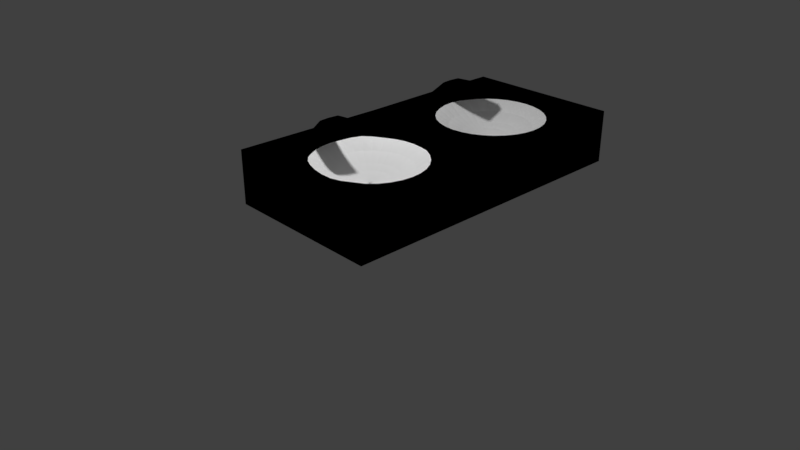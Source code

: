 # Source: BathroomSinks.blend  (saved by Blender 2.79.0; exported with 4.5.12 LTS)
import bpy
from mathutils import Matrix  # noqa: F401  (used for matrix-valued properties, if any)

bpy.ops.wm.read_factory_settings(use_empty=True)
scene = bpy.context.scene
scene.name = 'Scene'

# ---- collections
col_collection_1 = bpy.data.collections.new('Collection 1'); scene.collection.children.link(col_collection_1)

# ---- materials (node trees are filled in below, after node groups)
mat_metal_alum = bpy.data.materials.new('Metal_Alum')
mat_metal_alum.alpha_threshold = 0.0
mat_metal_alum.use_transparent_shadow = False
mat_metal_alum.roughness = 0.5
mat_metal_alum.line_color = (0.0, 0.0, 0.0, 1.0)
mat_quartzpolishedwhite001_col_1k = bpy.data.materials.new('QuartzPolishedWhite001_COL_1K')
mat_quartzpolishedwhite001_col_1k.alpha_threshold = 0.0
mat_quartzpolishedwhite001_col_1k.use_transparent_shadow = False
mat_quartzpolishedwhite001_col_1k.roughness = 0.5
mat_white = bpy.data.materials.new('White')
mat_white.alpha_threshold = 0.0
mat_white.use_transparent_shadow = False
mat_white.diffuse_color = (1.0, 1.0, 1.0, 1.0)
mat_white.roughness = 0.5

# ---- material node trees
mat_metal_alum.use_nodes = True; mat_metal_alum.node_tree.nodes.clear()
_N = mat_metal_alum.node_tree.nodes; _L = mat_metal_alum.node_tree.links
n0 = _N.new('NodeUndefined'); n0.name = 'Output'; n0.location = (300, 300)
n0.inputs[1].default_value = 1.0
n1 = _N.new('NodeUndefined'); n1.name = 'Material'; n1.location = (10, 300)
n1.inputs[1].default_value = (1.0, 1.0, 1.0, 1.0)
n1.inputs[2].default_value = 0.8
n1.inputs[3].default_value = (0.0, 0.0, 0.0)
n2 = _N.new('NodeUndefined'); n2.name = 'Texture'; n2.location = (-204, 144)
n2.inputs[0].default_value = (0.0, 0.0, 0.0)
_L.new(n1.outputs[0], n0.inputs[0])
_L.new(n2.outputs[1], n1.inputs[0])
mat_quartzpolishedwhite001_col_1k.use_nodes = True; mat_quartzpolishedwhite001_col_1k.node_tree.nodes.clear()
_N = mat_quartzpolishedwhite001_col_1k.node_tree.nodes; _L = mat_quartzpolishedwhite001_col_1k.node_tree.links
n0 = _N.new('NodeUndefined'); n0.name = 'Output'; n0.location = (300, 300)
n0.inputs[1].default_value = 1.0
n1 = _N.new('NodeUndefined'); n1.name = 'Material'; n1.location = (10, 300)
n1.inputs[1].default_value = (1.0, 1.0, 1.0, 1.0)
n1.inputs[2].default_value = 0.8
n1.inputs[3].default_value = (0.0, 0.0, 0.0)
n2 = _N.new('NodeUndefined'); n2.name = 'Texture'; n2.location = (-273, 259)
n2.inputs[0].default_value = (0.0, 0.0, 0.0)
_L.new(n1.outputs[0], n0.inputs[0])
_L.new(n2.outputs[0], n1.inputs[0])

# ---- world
world_world = bpy.data.worlds.new('World'); scene.world = world_world
world_world.color = (0.05088, 0.05088, 0.05088)
world_world.use_sun_shadow = False
world_world.sun_shadow_jitter_overblur = 0.0
world_world.cycles.sampling_method = 'MANUAL'

# ---- cameras
cam_camera = bpy.data.cameras.new('Camera')
cam_camera.clip_end = 100.0
cam_camera.lens = 35.0
cam_camera.sensor_width = 32.0
cam_camera.sensor_height = 18.0
cam_camera.ortho_scale = 7.314
cam_camera.dof.focus_distance = 0.0
cam_camera.dof.aperture_fstop = 128.0

# ---- lights
light_lamp = bpy.data.lights.new('Lamp', 'POINT')
light_lamp.transmission_factor = 0.0
light_lamp.cutoff_distance = 30.0
light_lamp.energy = 100.0
light_lamp.shadow_buffer_clip_start = 1.001
light_lamp.shadow_soft_size = 0.1
light_lamp.shadow_maximum_resolution = 0.006
light_lamp.use_absolute_resolution = True

# ---- meshes
me_circle = bpy.data.meshes.new('Circle')
me_circle.from_pydata([(-0.008136, 3.702, -0.05837), (-0.2032, 3.682, -0.05837), (-0.3908, 3.626, -0.05837), (-0.5637, 3.533, -0.05837), (-0.7152, 3.409, -0.05837), (-0.8396, 3.257, -0.05837), (-0.932, 3.084, -0.05837), (-0.932, 2.319, -0.05837), (-0.8396, 2.146, -0.05837), (-0.7152, 1.995, -0.05837), (-0.5637, 1.87, -0.05837), (-0.3908, 1.778, -0.05837), (-0.2032, 1.721, -0.05837), (-0.008136, 1.702, -0.05837), (0.187, 1.721, -0.05837), (0.3745, 1.778, -0.05837), (0.5474, 1.87, -0.05837), (0.699, 1.995, -0.05837), (0.8233, 2.146, -0.05837), (0.9157, 2.319, -0.05837), (0.9726, 2.507, -0.05837), (0.9919, 2.702, -0.05837), (0.9726, 2.897, -0.05837), (0.9157, 3.084, -0.05837), (0.8233, 3.257, -0.05837), (0.699, 3.409, -0.05837), (0.5474, 3.533, -0.05837), (0.3745, 3.626, -0.05837), (0.187, 3.682, -0.05837), (1.4, 4.189, -0.9326), (1.4, -1.655, -0.9326), (-1.522, -1.655, -0.9326), (-1.522, 4.189, -0.9326), (1.4, 4.189, 0.04137), (1.4, -1.655, 0.04137), (-1.522, -1.655, 0.04137), (-1.522, 4.189, 0.04137), (1.4, 1.239, 0.02999), (-0.06119, 4.189, 0.04137), (-0.06119, -1.655, 0.04137), (-1.522, 1.239, 0.02999), (-0.1567, 3.448, -0.2214), (-0.008136, 3.463, -0.2214), (-0.2995, 3.405, -0.2214), (-0.4311, 3.335, -0.2214), (-0.5464, 3.24, -0.2214), (-0.6411, 3.125, -0.2214), (-0.7115, 2.993, -0.2214), (-0.7548, 2.85, -0.2214), (-0.7694, 2.702, -0.2214), (-0.7548, 2.553, -0.2214), (-0.7115, 2.41, -0.2214), (-0.6411, 2.279, -0.2214), (-0.5464, 2.163, -0.2214), (-0.4311, 2.069, -0.2214), (-0.2995, 1.998, -0.2214), (-0.1567, 1.955, -0.2214), (-0.008136, 1.94, -0.2214), (0.1404, 1.955, -0.2214), (0.2832, 1.998, -0.2214), (0.4148, 2.069, -0.2214), (0.5302, 2.163, -0.2214), (0.6248, 2.279, -0.2214), (0.6952, 2.41, -0.2214), (0.7385, 2.553, -0.2214), (0.7531, 2.702, -0.2214), (0.7385, 2.85, -0.2214), (0.6952, 2.993, -0.2214), (0.6248, 3.125, -0.2214), (0.5302, 3.24, -0.2214), (0.4148, 3.335, -0.2214), (0.2832, 3.405, -0.2214), (0.1404, 3.448, -0.2214), (-0.1071, 3.199, -0.3475), (-0.008136, 3.209, -0.3475), (-0.2022, 3.17, -0.3475), (-0.2898, 3.123, -0.3475), (-0.3667, 3.06, -0.3475), (-0.4297, 2.983, -0.3475), (-0.4766, 2.896, -0.3475), (-0.5055, 2.801, -0.3475), (-0.5152, 2.702, -0.3475), (-0.5055, 2.603, -0.3475), (-0.4766, 2.508, -0.3475), (-0.4297, 2.42, -0.3475), (-0.3667, 2.343, -0.3475), (-0.2898, 2.28, -0.3475), (-0.2022, 2.233, -0.3475), (-0.1071, 2.204, -0.3475), (-0.008136, 2.195, -0.3475), (0.09079, 2.204, -0.3475), (0.1859, 2.233, -0.3475), (0.2736, 2.28, -0.3475), (0.3504, 2.343, -0.3475), (0.4135, 2.42, -0.3475), (0.4603, 2.508, -0.3475), (0.4892, 2.603, -0.3475), (0.4989, 2.702, -0.3475), (0.4892, 2.801, -0.3475), (0.4603, 2.896, -0.3475), (0.4135, 2.983, -0.3475), (0.3504, 3.06, -0.3475), (0.2736, 3.123, -0.3475), (0.1859, 3.17, -0.3475), (0.09079, 3.199, -0.3475), (-0.07463, 3.036, -0.4136), (-0.008136, 3.043, -0.4136), (-0.1386, 3.017, -0.4136), (-0.1975, 2.985, -0.4136), (-0.2492, 2.943, -0.4136), (-0.2915, 2.891, -0.4136), (-0.323, 2.832, -0.4136), (-0.3424, 2.768, -0.4136), (-0.349, 2.702, -0.4136), (-0.3424, 2.635, -0.4136), (-0.323, 2.571, -0.4136), (-0.2915, 2.512, -0.4136), (-0.2492, 2.461, -0.4136), (-0.1975, 2.418, -0.4136), (-0.1386, 2.387, -0.4136), (-0.07463, 2.367, -0.4136), (-0.008136, 2.361, -0.4136), (0.05836, 2.367, -0.4136), (0.1223, 2.387, -0.4136), (0.1812, 2.418, -0.4136), (0.2329, 2.461, -0.4136), (0.2753, 2.512, -0.4136), (0.3068, 2.571, -0.4136), (0.3262, 2.635, -0.4136), (0.3327, 2.702, -0.4136), (0.3262, 2.768, -0.4136), (0.3068, 2.832, -0.4136), (0.2753, 2.891, -0.4136), (0.2329, 2.943, -0.4136), (0.1812, 2.985, -0.4136), (0.1223, 3.017, -0.4136), (0.05836, 3.036, -0.4136), (-0.0264, 2.793, -0.4752), (-0.008136, 2.795, -0.4752), (-0.04396, 2.788, -0.4752), (-0.06015, 2.78, -0.4752), (-0.07433, 2.768, -0.4752), (-0.08597, 2.754, -0.4752), (-0.09462, 2.737, -0.4752), (-0.09995, 2.72, -0.4752), (-0.1017, 2.702, -0.4752), (-0.09995, 2.683, -0.4752), (-0.09462, 2.666, -0.4752), (-0.08597, 2.65, -0.4752), (-0.07433, 2.635, -0.4752), (-0.06015, 2.624, -0.4752), (-0.04396, 2.615, -0.4752), (-0.0264, 2.61, -0.4752), (-0.008136, 2.608, -0.4752), (0.01013, 2.61, -0.4752), (0.02769, 2.615, -0.4752), (0.04387, 2.624, -0.4752), (0.05806, 2.635, -0.4752), (0.0697, 2.65, -0.4752), (0.07835, 2.666, -0.4752), (0.08368, 2.683, -0.4752), (0.08548, 2.702, -0.4752), (0.08368, 2.72, -0.4752), (0.07835, 2.737, -0.4752), (0.0697, 2.754, -0.4752), (0.05806, 2.768, -0.4752), (0.04387, 2.78, -0.4752), (0.02769, 2.788, -0.4752), (0.01013, 2.793, -0.4752), (-0.01349, 2.729, -0.4916), (-0.008136, 2.729, -0.4916), (-0.01863, 2.727, -0.4916), (-0.02337, 2.724, -0.4916), (-0.02753, 2.721, -0.4916), (-0.03094, 2.717, -0.4916), (-0.03347, 2.712, -0.4916), (-0.03503, 2.707, -0.4916), (-0.03556, 2.702, -0.4916), (-0.03503, 2.696, -0.4916), (-0.03347, 2.691, -0.4916), (-0.03094, 2.686, -0.4916), (-0.02753, 2.682, -0.4916), (-0.02337, 2.679, -0.4916), (-0.01863, 2.676, -0.4916), (-0.01349, 2.675, -0.4916), (-0.008136, 2.674, -0.4916), (-0.002786, 2.675, -0.4916), (0.002358, 2.676, -0.4916), (0.007099, 2.679, -0.4916), (0.01125, 2.682, -0.4916), (0.01467, 2.686, -0.4916), (0.0172, 2.691, -0.4916), (0.01876, 2.696, -0.4916), (0.01929, 2.702, -0.4916), (0.01876, 2.707, -0.4916), (0.0172, 2.712, -0.4916), (0.01467, 2.717, -0.4916), (0.01125, 2.721, -0.4916), (0.007099, 2.724, -0.4916), (0.002358, 2.727, -0.4916), (-0.002786, 2.729, -0.4916), (-0.01349, 2.729, -0.4764), (-0.008136, 2.729, -0.4764), (-0.01863, 2.727, -0.4764), (-0.02337, 2.724, -0.4764), (-0.02753, 2.721, -0.4764), (-0.03094, 2.717, -0.4764), (-0.03347, 2.712, -0.4764), (-0.03503, 2.707, -0.4764), (-0.03556, 2.702, -0.4764), (-0.03503, 2.696, -0.4764), (-0.03347, 2.691, -0.4764), (-0.03094, 2.686, -0.4764), (-0.02753, 2.682, -0.4764), (-0.02337, 2.679, -0.4764), (-0.01863, 2.676, -0.4764), (-0.01349, 2.675, -0.4764), (-0.008136, 2.674, -0.4764), (-0.002786, 2.675, -0.4764), (0.002358, 2.676, -0.4764), (0.007099, 2.679, -0.4764), (0.01125, 2.682, -0.4764), (0.01467, 2.686, -0.4764), (0.0172, 2.691, -0.4764), (0.01876, 2.696, -0.4764), (0.01929, 2.702, -0.4764), (0.01876, 2.707, -0.4764), (0.0172, 2.712, -0.4764), (0.01467, 2.717, -0.4764), (0.01125, 2.721, -0.4764), (0.007099, 2.724, -0.4764), (0.002358, 2.727, -0.4764), (-0.002786, 2.729, -0.4764), (-0.001814, 0.7537, -0.07499), (-0.1953, 0.7348, -0.07499), (-0.3814, 0.6787, -0.07499), (-0.5528, 0.5876, -0.07499), (-0.7031, 0.465, -0.06146), (-0.8265, 0.3156, -0.04978), (-0.9181, 0.1451, -0.05989), (-0.9746, -0.03983, -0.07499), (-0.9936, -0.2322, -0.07499), (-0.9746, -0.4245, -0.07499), (-0.9181, -0.6094, -0.07499), (-0.8265, -0.7799, -0.07499), (-0.7031, -0.9293, -0.04971), (-0.5528, -1.052, -0.03631), (-0.3814, -1.143, -0.02599), (-0.1953, -1.199, -0.03241), (-0.001813, -1.218, -0.04615), (0.1917, -1.199, -0.06127), (0.3777, -1.143, -0.06127), (0.5492, -1.052, -0.06249), (0.6995, -0.9293, -0.07148), (0.8229, -0.7799, -0.07499), (0.9145, -0.6094, -0.07499), (0.971, -0.4245, -0.07499), (0.99, -0.2322, -0.07499), (0.971, -0.03983, -0.07499), (0.9145, 0.1451, -0.07499), (0.8229, 0.3156, -0.07499), (0.6995, 0.465, -0.07499), (0.5492, 0.5876, -0.064), (0.3777, 0.6787, -0.06106), (0.1917, 0.7348, -0.07499), (-0.1491, 0.5039, -0.2237), (-0.001814, 0.5184, -0.2237), (-0.2908, 0.4612, -0.2237), (-0.4213, 0.3919, -0.2237), (-0.5357, 0.2985, -0.2237), (-0.6296, 0.1848, -0.2237), (-0.6994, 0.05505, -0.2237), (-0.7424, -0.08574, -0.2237), (-0.7569, -0.2322, -0.2237), (-0.7424, -0.3786, -0.2237), (-0.6994, -0.5194, -0.2237), (-0.6296, -0.6491, -0.2237), (-0.5357, -0.7629, -0.2237), (-0.4213, -0.8562, -0.2237), (-0.2908, -0.9256, -0.2237), (-0.1491, -0.9683, -0.2237), (-0.001814, -0.9827, -0.2237), (0.1455, -0.9683, -0.2237), (0.2871, -0.9256, -0.2237), (0.4177, -0.8562, -0.2237), (0.5321, -0.7629, -0.2237), (0.626, -0.6491, -0.2237), (0.6958, -0.5194, -0.2237), (0.7387, -0.3786, -0.2237), (0.7532, -0.2322, -0.2237), (0.7387, -0.08574, -0.2237), (0.6958, 0.05505, -0.2237), (0.626, 0.1848, -0.2237), (0.5321, 0.2985, -0.2237), (0.4177, 0.3919, -0.2237), (0.2871, 0.4612, -0.2237), (0.1455, 0.5039, -0.2237), (-0.09993, 0.2581, -0.348), (-0.001814, 0.2677, -0.348), (-0.1943, 0.2297, -0.348), (-0.2812, 0.1835, -0.348), (-0.3574, 0.1213, -0.348), (-0.42, 0.04557, -0.348), (-0.4665, -0.04086, -0.348), (-0.4951, -0.1346, -0.348), (-0.5047, -0.2322, -0.348), (-0.4951, -0.3297, -0.348), (-0.4665, -0.4235, -0.348), (-0.42, -0.5099, -0.348), (-0.3574, -0.5857, -0.348), (-0.2812, -0.6478, -0.348), (-0.1943, -0.694, -0.348), (-0.09993, -0.7225, -0.348), (-0.001814, -0.7321, -0.348), (0.0963, -0.7225, -0.348), (0.1906, -0.694, -0.348), (0.2776, -0.6478, -0.348), (0.3538, -0.5857, -0.348), (0.4164, -0.5099, -0.348), (0.4628, -0.4235, -0.348), (0.4914, -0.3297, -0.348), (0.5011, -0.2322, -0.348), (0.4914, -0.1346, -0.348), (0.4628, -0.04086, -0.348), (0.4164, 0.04557, -0.348), (0.3538, 0.1213, -0.348), (0.2776, 0.1835, -0.348), (0.1906, 0.2297, -0.348), (0.0963, 0.2581, -0.348), (-0.06777, 0.09742, -0.4132), (-0.001814, 0.1039, -0.4132), (-0.1312, 0.0783, -0.4132), (-0.1896, 0.04725, -0.4132), (-0.2409, 0.005456, -0.4132), (-0.2829, -0.04547, -0.4132), (-0.3142, -0.1036, -0.4132), (-0.3334, -0.1666, -0.4132), (-0.3399, -0.2322, -0.4132), (-0.3334, -0.2977, -0.4132), (-0.3142, -0.3608, -0.4132), (-0.2829, -0.4189, -0.4132), (-0.2409, -0.4698, -0.4132), (-0.1896, -0.5116, -0.4132), (-0.1312, -0.5426, -0.4132), (-0.06777, -0.5618, -0.4132), (-0.001814, -0.5682, -0.4132), (0.06414, -0.5618, -0.4132), (0.1276, -0.5426, -0.4132), (0.186, -0.5116, -0.4132), (0.2372, -0.4698, -0.4132), (0.2793, -0.4189, -0.4132), (0.3105, -0.3608, -0.4132), (0.3298, -0.2977, -0.4132), (0.3363, -0.2322, -0.4132), (0.3298, -0.1666, -0.4132), (0.3105, -0.1036, -0.4132), (0.2793, -0.04547, -0.4132), (0.2372, 0.005456, -0.4132), (0.186, 0.04725, -0.4132), (0.1276, 0.0783, -0.4132), (0.06414, 0.09742, -0.4132), (-0.01993, -0.1416, -0.4739), (-0.001814, -0.1399, -0.4739), (-0.03735, -0.1469, -0.4739), (-0.0534, -0.1554, -0.4739), (-0.06747, -0.1669, -0.4739), (-0.07901, -0.1809, -0.4739), (-0.08759, -0.1968, -0.4739), (-0.09288, -0.2142, -0.4739), (-0.09466, -0.2322, -0.4739), (-0.09288, -0.2502, -0.4739), (-0.08759, -0.2675, -0.4739), (-0.07901, -0.2834, -0.4739), (-0.06747, -0.2974, -0.4739), (-0.0534, -0.3089, -0.4739), (-0.03735, -0.3174, -0.4739), (-0.01993, -0.3227, -0.4739), (-0.001814, -0.3245, -0.4739), (0.0163, -0.3227, -0.4739), (0.03372, -0.3174, -0.4739), (0.04977, -0.3089, -0.4739), (0.06384, -0.2974, -0.4739), (0.07539, -0.2834, -0.4739), (0.08397, -0.2675, -0.4739), (0.08925, -0.2502, -0.4739), (0.09104, -0.2322, -0.4739), (0.08925, -0.2142, -0.4739), (0.08397, -0.1968, -0.4739), (0.07539, -0.1809, -0.4739), (0.06384, -0.1669, -0.4739), (0.04977, -0.1554, -0.4739), (0.03372, -0.1469, -0.4739), (0.0163, -0.1416, -0.4739), (-0.00712, -0.2056, -0.4901), (-0.001814, -0.2051, -0.4901), (-0.01222, -0.2072, -0.4901), (-0.01693, -0.2097, -0.4901), (-0.02105, -0.213, -0.4901), (-0.02443, -0.2171, -0.4901), (-0.02694, -0.2218, -0.4901), (-0.02849, -0.2269, -0.4901), (-0.02901, -0.2322, -0.4901), (-0.02849, -0.2374, -0.4901), (-0.02694, -0.2425, -0.4901), (-0.02443, -0.2472, -0.4901), (-0.02105, -0.2513, -0.4901), (-0.01693, -0.2546, -0.4901), (-0.01222, -0.2571, -0.4901), (-0.00712, -0.2587, -0.4901), (-0.001814, -0.2592, -0.4901), (0.003493, -0.2587, -0.4901), (0.008595, -0.2571, -0.4901), (0.0133, -0.2546, -0.4901), (0.01742, -0.2513, -0.4901), (0.0208, -0.2472, -0.4901), (0.02332, -0.2425, -0.4901), (0.02486, -0.2374, -0.4901), (0.02539, -0.2322, -0.4901), (0.02486, -0.2269, -0.4901), (0.02332, -0.2218, -0.4901), (0.0208, -0.2171, -0.4901), (0.01742, -0.213, -0.4901), (0.0133, -0.2097, -0.4901), (0.008595, -0.2072, -0.4901), (0.003492, -0.2056, -0.4901), (-0.00712, -0.2056, -0.4751), (-0.001814, -0.2051, -0.4751), (-0.01222, -0.2072, -0.4751), (-0.01693, -0.2097, -0.4751), (-0.02105, -0.213, -0.4751), (-0.02443, -0.2171, -0.4751), (-0.02694, -0.2218, -0.4751), (-0.02849, -0.2269, -0.4751), (-0.02901, -0.2322, -0.4751), (-0.02849, -0.2374, -0.4751), (-0.02694, -0.2425, -0.4751), (-0.02443, -0.2472, -0.4751), (-0.02105, -0.2513, -0.4751), (-0.01693, -0.2546, -0.4751), (-0.01222, -0.2571, -0.4751), (-0.00712, -0.2587, -0.4751), (-0.001814, -0.2592, -0.4751), (0.003493, -0.2587, -0.4751), (0.008595, -0.2571, -0.4751), (0.0133, -0.2546, -0.4751), (0.01742, -0.2513, -0.4751), (0.0208, -0.2472, -0.4751), (0.02332, -0.2425, -0.4751), (0.02486, -0.2374, -0.4751), (0.02539, -0.2322, -0.4751), (0.02486, -0.2269, -0.4751), (0.02332, -0.2218, -0.4751), (0.0208, -0.2171, -0.4751), (0.01742, -0.213, -0.4751), (0.0133, -0.2097, -0.4751), (0.008595, -0.2072, -0.4751), (0.003492, -0.2056, -0.4751), (-1.522, -0.2196, 0.03573), (-1.503, -0.2182, 0.02334), (-0.9746, -0.03983, -0.07499), (-0.9936, -0.2322, -0.07499), (-0.9746, -0.4245, -0.07499), (-1.007, -0.03944, 0.3624), (-1.026, -0.2318, 0.3624), (-1.007, -0.4241, 0.3624), (-0.4835, -0.02875, 0.3988), (-0.5026, -0.2211, 0.3988), (-0.4835, -0.4134, 0.3988), (-0.9746, -0.03983, -0.07499), (-0.9746, -0.4245, -0.07499), (-0.9936, -0.2322, -0.07499), (-0.9746, -0.03983, -0.07499), (-0.9746, -0.4245, -0.07499), (-0.999, -0.4251, 0.2494), (-0.9986, -0.03655, 0.2486), (-0.3853, -0.02756, 0.3094), (-0.3853, -0.4122, 0.3094), (-0.9935, 2.902, -0.05185), (-1.013, 2.709, -0.05185), (-0.9935, 2.517, -0.05185), (-1.522, 2.723, 0.04649), (-0.9935, 2.902, -0.05185), (-1.013, 2.709, -0.05185), (-0.9935, 2.517, -0.05185), (-1.026, 2.902, 0.3856), (-1.045, 2.71, 0.3856), (-1.026, 2.517, 0.3856), (-0.5024, 2.913, 0.4219), (-0.5215, 2.72, 0.4219), (-0.5024, 2.528, 0.4219), (-1.018, 2.516, 0.2725), (-1.018, 2.905, 0.2718), (-0.4042, 2.914, 0.3326), (-0.4042, 2.529, 0.3326)], [(459, 468), (461, 469), (460, 470), (468, 471), (469, 472)], [(29, 30, 31, 32), (29, 33, 37, 34, 30), (30, 34, 39, 35, 31), (32, 31, 35, 457, 40, 480, 36), (33, 29, 32, 36, 38), (1, 41, 42, 0), (1, 0, 28, 27, 26, 25, 33, 38, 36, 4, 3, 2), (9, 40, 37, 17, 16, 15, 14, 13, 12, 11, 10), (17, 37, 33, 25, 24, 23, 22, 21, 20, 19, 18), (56, 88, 87, 55), (25, 69, 68, 24), (12, 56, 55, 11), (2, 43, 41, 1), (26, 70, 69, 25), (13, 57, 56, 12), (3, 44, 43, 2), (27, 71, 70, 26), (14, 58, 57, 13), (4, 45, 44, 3), (28, 72, 71, 27), (15, 59, 58, 14), (5, 46, 45, 4), (0, 42, 72, 28), (16, 60, 59, 15), (6, 47, 46, 5), (17, 61, 60, 16), (18, 62, 61, 17), (19, 63, 62, 18), (20, 64, 63, 19), (21, 65, 64, 20), (8, 52, 51, 7), (22, 66, 65, 21), (9, 53, 52, 8), (23, 67, 66, 22), (10, 54, 53, 9), (24, 68, 67, 23), (11, 55, 54, 10), (91, 123, 122, 90), (43, 75, 73, 41), (70, 102, 101, 69), (57, 89, 88, 56), (44, 76, 75, 43), (71, 103, 102, 70), (58, 90, 89, 57), (45, 77, 76, 44), (72, 104, 103, 71), (59, 91, 90, 58), (46, 78, 77, 45), (42, 74, 104, 72), (60, 92, 91, 59), (47, 79, 78, 46), (61, 93, 92, 60), (48, 80, 79, 47), (62, 94, 93, 61), (49, 81, 80, 48), (63, 95, 94, 62), (50, 82, 81, 49), (64, 96, 95, 63), (51, 83, 82, 50), (65, 97, 96, 64), (52, 84, 83, 51), (66, 98, 97, 65), (53, 85, 84, 52), (67, 99, 98, 66), (54, 86, 85, 53), (68, 100, 99, 67), (55, 87, 86, 54), (41, 73, 74, 42), (69, 101, 100, 68), (126, 158, 157, 125), (78, 110, 109, 77), (74, 106, 136, 104), (92, 124, 123, 91), (79, 111, 110, 78), (93, 125, 124, 92), (80, 112, 111, 79), (94, 126, 125, 93), (81, 113, 112, 80), (95, 127, 126, 94), (82, 114, 113, 81), (96, 128, 127, 95), (83, 115, 114, 82), (97, 129, 128, 96), (84, 116, 115, 83), (98, 130, 129, 97), (85, 117, 116, 84), (99, 131, 130, 98), (86, 118, 117, 85), (100, 132, 131, 99), (87, 119, 118, 86), (73, 105, 106, 74), (101, 133, 132, 100), (88, 120, 119, 87), (75, 107, 105, 73), (102, 134, 133, 101), (89, 121, 120, 88), (76, 108, 107, 75), (103, 135, 134, 102), (90, 122, 121, 89), (77, 109, 108, 76), (104, 136, 135, 103), (161, 193, 192, 160), (113, 145, 144, 112), (127, 159, 158, 126), (114, 146, 145, 113), (128, 160, 159, 127), (115, 147, 146, 114), (129, 161, 160, 128), (116, 148, 147, 115), (130, 162, 161, 129), (117, 149, 148, 116), (131, 163, 162, 130), (118, 150, 149, 117), (132, 164, 163, 131), (119, 151, 150, 118), (105, 137, 138, 106), (133, 165, 164, 132), (120, 152, 151, 119), (107, 139, 137, 105), (134, 166, 165, 133), (121, 153, 152, 120), (108, 140, 139, 107), (135, 167, 166, 134), (122, 154, 153, 121), (109, 141, 140, 108), (136, 168, 167, 135), (123, 155, 154, 122), (110, 142, 141, 109), (106, 138, 168, 136), (124, 156, 155, 123), (111, 143, 142, 110), (125, 157, 156, 124), (112, 144, 143, 111), (148, 180, 179, 147), (162, 194, 193, 161), (149, 181, 180, 148), (163, 195, 194, 162), (150, 182, 181, 149), (164, 196, 195, 163), (151, 183, 182, 150), (137, 169, 170, 138), (165, 197, 196, 164), (152, 184, 183, 151), (139, 171, 169, 137), (166, 198, 197, 165), (153, 185, 184, 152), (140, 172, 171, 139), (167, 199, 198, 166), (154, 186, 185, 153), (141, 173, 172, 140), (168, 200, 199, 167), (155, 187, 186, 154), (142, 174, 173, 141), (138, 170, 200, 168), (156, 188, 187, 155), (143, 175, 174, 142), (157, 189, 188, 156), (144, 176, 175, 143), (158, 190, 189, 157), (145, 177, 176, 144), (159, 191, 190, 158), (146, 178, 177, 145), (160, 192, 191, 159), (147, 179, 178, 146), (201, 203, 204, 205, 206, 207, 208, 209, 210, 211, 212, 213, 214, 215, 216, 217, 218, 219, 220, 221, 222, 223, 224, 225, 226, 227, 228, 229, 230, 231, 232, 202), (169, 171, 203, 201), (191, 192, 224, 223), (182, 183, 215, 214), (234, 265, 266, 233), (243, 242, 458, 457, 35, 245, 244), (458, 240, 239, 238, 237, 40, 457), (280, 312, 311, 279), (261, 293, 292, 260), (248, 280, 279, 247), (235, 267, 265, 234), (262, 294, 293, 261), (249, 281, 280, 248), (236, 268, 267, 235), (263, 295, 294, 262), (250, 282, 281, 249), (237, 269, 268, 236), (264, 296, 295, 263), (251, 283, 282, 250), (238, 270, 269, 237), (233, 266, 296, 264), (252, 284, 283, 251), (239, 271, 270, 238), (253, 285, 284, 252), (240, 272, 271, 239), (254, 286, 285, 253), (241, 273, 272, 240), (255, 287, 286, 254), (242, 274, 273, 241), (256, 288, 287, 255), (243, 275, 274, 242), (257, 289, 288, 256), (244, 276, 275, 243), (258, 290, 289, 257), (245, 277, 276, 244), (259, 291, 290, 258), (246, 278, 277, 245), (260, 292, 291, 259), (247, 279, 278, 246), (315, 347, 346, 314), (267, 299, 297, 265), (294, 326, 325, 293), (281, 313, 312, 280), (268, 300, 299, 267), (295, 327, 326, 294), (282, 314, 313, 281), (269, 301, 300, 268), (296, 328, 327, 295), (283, 315, 314, 282), (270, 302, 301, 269), (266, 298, 328, 296), (284, 316, 315, 283), (271, 303, 302, 270), (285, 317, 316, 284), (272, 304, 303, 271), (286, 318, 317, 285), (273, 305, 304, 272), (287, 319, 318, 286), (274, 306, 305, 273), (288, 320, 319, 287), (275, 307, 306, 274), (289, 321, 320, 288), (276, 308, 307, 275), (290, 322, 321, 289), (277, 309, 308, 276), (291, 323, 322, 290), (278, 310, 309, 277), (292, 324, 323, 291), (279, 311, 310, 278), (265, 297, 298, 266), (293, 325, 324, 292), (350, 382, 381, 349), (302, 334, 333, 301), (298, 330, 360, 328), (316, 348, 347, 315), (303, 335, 334, 302), (317, 349, 348, 316), (304, 336, 335, 303), (318, 350, 349, 317), (305, 337, 336, 304), (319, 351, 350, 318), (306, 338, 337, 305), (320, 352, 351, 319), (307, 339, 338, 306), (321, 353, 352, 320), (308, 340, 339, 307), (322, 354, 353, 321), (309, 341, 340, 308), (323, 355, 354, 322), (310, 342, 341, 309), (324, 356, 355, 323), (311, 343, 342, 310), (297, 329, 330, 298), (325, 357, 356, 324), (312, 344, 343, 311), (299, 331, 329, 297), (326, 358, 357, 325), (313, 345, 344, 312), (300, 332, 331, 299), (327, 359, 358, 326), (314, 346, 345, 313), (301, 333, 332, 300), (328, 360, 359, 327), (385, 417, 416, 384), (337, 369, 368, 336), (351, 383, 382, 350), (338, 370, 369, 337), (352, 384, 383, 351), (339, 371, 370, 338), (353, 385, 384, 352), (340, 372, 371, 339), (354, 386, 385, 353), (341, 373, 372, 340), (355, 387, 386, 354), (342, 374, 373, 341), (356, 388, 387, 355), (343, 375, 374, 342), (329, 361, 362, 330), (357, 389, 388, 356), (344, 376, 375, 343), (331, 363, 361, 329), (358, 390, 389, 357), (345, 377, 376, 344), (332, 364, 363, 331), (359, 391, 390, 358), (346, 378, 377, 345), (333, 365, 364, 332), (360, 392, 391, 359), (347, 379, 378, 346), (334, 366, 365, 333), (330, 362, 392, 360), (348, 380, 379, 347), (335, 367, 366, 334), (349, 381, 380, 348), (336, 368, 367, 335), (372, 404, 403, 371), (386, 418, 417, 385), (373, 405, 404, 372), (387, 419, 418, 386), (374, 406, 405, 373), (388, 420, 419, 387), (375, 407, 406, 374), (361, 393, 394, 362), (389, 421, 420, 388), (376, 408, 407, 375), (363, 395, 393, 361), (390, 422, 421, 389), (377, 409, 408, 376), (364, 396, 395, 363), (391, 423, 422, 390), (378, 410, 409, 377), (365, 397, 396, 364), (392, 424, 423, 391), (379, 411, 410, 378), (366, 398, 397, 365), (362, 394, 424, 392), (380, 412, 411, 379), (367, 399, 398, 366), (381, 413, 412, 380), (368, 400, 399, 367), (382, 414, 413, 381), (369, 401, 400, 368), (383, 415, 414, 382), (370, 402, 401, 369), (384, 416, 415, 383), (371, 403, 402, 370), (425, 427, 428, 429, 430, 431, 432, 433, 434, 435, 436, 437, 438, 439, 440, 441, 442, 443, 444, 445, 446, 447, 448, 449, 450, 451, 452, 453, 454, 455, 456, 426), (34, 253, 252, 251, 250, 249, 248, 247, 246, 245, 35, 39), (412, 413, 445, 444), (422, 423, 455, 454), (400, 401, 433, 432), (37, 40, 237, 236, 235, 234, 233, 264, 263, 262, 261), (253, 34, 37, 261, 260, 259, 258, 257, 256, 255, 254), (458, 241, 242), (241, 458, 240), (242, 461, 460, 241), (241, 460, 459, 240), (461, 460, 463, 464), (460, 459, 462, 463), (463, 462, 458, 464), (458, 242, 464), (458, 462, 240), (463, 464, 467, 466), (462, 463, 466, 465), (466, 467, 465), (465, 474, 462), (467, 464, 473), (465, 467, 476, 475), (475, 476, 473, 474), (473, 476, 467), (475, 474, 465), (480, 478, 479), (478, 480, 477), (483, 482, 485, 486), (482, 481, 484, 485), (485, 484, 480, 486), (480, 479, 486), (480, 484, 477), (485, 486, 489, 488), (484, 485, 488, 487), (488, 489, 487), (487, 491, 484), (489, 486, 490), (487, 489, 493, 492), (492, 493, 490, 491), (490, 493, 489), (492, 491, 487), (6, 481, 48, 47), (481, 482, 49, 48), (482, 483, 50, 49), (483, 7, 51, 50), (8, 7, 483, 479, 480, 40, 9), (5, 4, 36, 480, 477, 481, 6)])
me_circle.polygons.foreach_set('material_index', [2, 0, 0, 0, 0, 2, 0, 0, 0, 2, 2, 2, 2, 2, 2, 2, 2, 2, 2, 2, 2, 2, 2, 2, 2, 2, 2, 2, 2, 2, 2, 2, 2, 2, 2, 2, 2, 2, 2, 2, 2, 2, 2, 2, 2, 2, 2, 2, 2, 2, 2, 2, 2, 2, 2, 2, 2, 2, 2, 2, 2, 2, 2, 2, 2, 2, 2, 2, 2, 2, 2, 2, 2, 2, 2, 2, 2, 2, 2, 2, 2, 2, 2, 2, 2, 2, 2, 2, 2, 2, 2, 2, 2, 2, 2, 2, 2, 2, 2, 2, 2, 2, 2, 2, 2, 2, 2, 2, 2, 2, 2, 2, 2, 2, 2, 2, 2, 2, 2, 2, 2, 2, 2, 2, 2, 2, 2, 2, 2, 2, 2, 2, 2, 2, 2, 2, 2, 2, 2, 2, 2, 2, 2, 2, 2, 2, 2, 2, 2, 2, 2, 2, 2, 2, 2, 2, 2, 2, 2, 2, 2, 2, 2, 2, 2, 0, 2, 0, 2, 0, 0, 2, 2, 2, 2, 2, 2, 2, 2, 2, 2, 2, 2, 2, 2, 2, 2, 2, 2, 2, 2, 2, 2, 2, 2, 2, 2, 2, 2, 2, 2, 2, 2, 2, 2, 2, 2, 2, 2, 2, 2, 2, 2, 2, 2, 2, 2, 2, 2, 2, 2, 2, 2, 2, 2, 2, 2, 2, 2, 2, 2, 2, 2, 2, 2, 2, 2, 2, 2, 2, 2, 2, 2, 2, 2, 2, 2, 2, 2, 2, 2, 2, 2, 2, 2, 2, 2, 2, 2, 2, 2, 2, 2, 2, 2, 2, 2, 2, 2, 2, 2, 2, 2, 2, 2, 2, 2, 2, 2, 2, 2, 2, 2, 2, 2, 2, 2, 2, 2, 2, 2, 2, 2, 2, 2, 2, 2, 2, 2, 2, 2, 2, 2, 2, 2, 2, 2, 2, 2, 2, 2, 2, 2, 2, 2, 2, 2, 2, 2, 2, 2, 2, 2, 2, 2, 2, 2, 2, 2, 2, 2, 0, 0, 0, 0, 0, 0, 0, 0, 0, 0, 1, 1, 1, 1, 1, 1, 1, 1, 1, 1, 1, 0, 1, 1, 0, 0, 1, 1, 1, 1, 1, 1, 1, 1, 1, 1, 1, 0, 1, 1, 2, 2, 2, 2, 0, 0])
_uv = me_circle.uv_layers.new(name='UVMap')
_uv.uv.foreach_set('vector', [0.8086, 0.1343, 0.1678, 0.01909, 0.2757, 0.1333, 0.9999, 0.2512, 0.8086, 0.1343, 0.7929, 0.145, 0.493, 0.1294, 8.068e-05, 8.068e-05, 0.1678, 0.01909, 0.1678, 0.01909, 8.068e-05, 8.068e-05, 0.2271, 0.08789, 0.2925, 0.1158, 0.2757, 0.1333, 0.9999, 0.2512, 0.2757, 0.1333, 0.2925, 0.1158, 0.3814, 0.1047, 0.5715, 0.07929, 0.7818, 0.1223, 0.898, 0.1997, 0.7929, 0.145, 0.8086, 0.1343, 0.9999, 0.2512, 0.898, 0.1997, 0.8289, 0.1774, 0.7905, 0.162, 0.7735, 0.1585, 0.7689, 0.16, 0.7826, 0.1683, 0.7905, 0.162, 0.7826, 0.1683, 0.7766, 0.1735, 0.7634, 0.17, 0.754, 0.1612, 0.7523, 0.1492, 0.7929, 0.145, 0.8289, 0.1774, 0.898, 0.1997, 0.8108, 0.1663, 0.7981, 0.165, 0.7926, 0.1626, 0.6404, 0.1332, 0.5715, 0.07929, 0.493, 0.1294, 0.6119, 0.1425, 0.6278, 0.1355, 0.6369, 0.1352, 0.6433, 0.1353, 0.6449, 0.1367, 0.6495, 0.1361, 0.6502, 0.1364, 0.6485, 0.1366, 0.6119, 0.1425, 0.493, 0.1294, 0.7929, 0.145, 0.7523, 0.1492, 0.737, 0.1587, 0.7205, 0.1619, 0.7055, 0.1581, 0.6914, 0.1639, 0.6742, 0.1656, 0.6553, 0.1605, 0.6353, 0.1572, 0.6584, 0.1377, 0.6726, 0.1406, 0.6764, 0.1403, 0.6616, 0.1369, 0.7523, 0.1492, 0.7395, 0.1531, 0.7291, 0.1532, 0.737, 0.1587, 0.6495, 0.1361, 0.6584, 0.1377, 0.6616, 0.1369, 0.6502, 0.1364, 0.7926, 0.1626, 0.7766, 0.1574, 0.7735, 0.1585, 0.7905, 0.162, 0.754, 0.1612, 0.7481, 0.1563, 0.7395, 0.1531, 0.7523, 0.1492, 0.6449, 0.1367, 0.6554, 0.1384, 0.6584, 0.1377, 0.6495, 0.1361, 0.7981, 0.165, 0.7784, 0.1558, 0.7766, 0.1574, 0.7926, 0.1626, 0.7634, 0.17, 0.756, 0.1591, 0.7481, 0.1563, 0.754, 0.1612, 0.6433, 0.1353, 0.6527, 0.1388, 0.6554, 0.1384, 0.6449, 0.1367, 0.8108, 0.1663, 0.7781, 0.1522, 0.7784, 0.1558, 0.7981, 0.165, 0.7766, 0.1735, 0.7633, 0.1604, 0.756, 0.1591, 0.7634, 0.17, 0.6369, 0.1352, 0.6501, 0.1398, 0.6527, 0.1388, 0.6433, 0.1353, 0.7982, 0.1435, 0.7715, 0.1453, 0.7781, 0.1522, 0.8108, 0.1663, 0.7826, 0.1683, 0.7689, 0.16, 0.7633, 0.1604, 0.7766, 0.1735, 0.6278, 0.1355, 0.6482, 0.1416, 0.6501, 0.1398, 0.6369, 0.1352, 0.7857, 0.1277, 0.7618, 0.1377, 0.7715, 0.1453, 0.7982, 0.1435, 0.6119, 0.1425, 0.649, 0.1449, 0.6482, 0.1416, 0.6278, 0.1355, 0.6353, 0.1572, 0.6573, 0.1482, 0.649, 0.1449, 0.6119, 0.1425, 0.6553, 0.1605, 0.6683, 0.151, 0.6573, 0.1482, 0.6353, 0.1572, 0.6742, 0.1656, 0.6807, 0.1531, 0.6683, 0.151, 0.6553, 0.1605, 0.6914, 0.1639, 0.6931, 0.1537, 0.6807, 0.1531, 0.6742, 0.1656, 0.6663, 0.1139, 0.6839, 0.1286, 0.699, 0.125, 0.6904, 0.1055, 0.7055, 0.1581, 0.7053, 0.1533, 0.6931, 0.1537, 0.6914, 0.1639, 0.6404, 0.1332, 0.6717, 0.1335, 0.6839, 0.1286, 0.6663, 0.1139, 0.7205, 0.1619, 0.7176, 0.1536, 0.7053, 0.1533, 0.7055, 0.1581, 0.6485, 0.1366, 0.6655, 0.1356, 0.6717, 0.1335, 0.6404, 0.1332, 0.737, 0.1587, 0.7291, 0.1532, 0.7176, 0.1536, 0.7205, 0.1619, 0.6502, 0.1364, 0.6616, 0.1369, 0.6655, 0.1356, 0.6485, 0.1366, 0.6676, 0.142, 0.6772, 0.1423, 0.6774, 0.1428, 0.6682, 0.1414, 0.7766, 0.1574, 0.7569, 0.1519, 0.7556, 0.1525, 0.7735, 0.1585, 0.7481, 0.1563, 0.7379, 0.1505, 0.7309, 0.1491, 0.7395, 0.1531, 0.6554, 0.1384, 0.6699, 0.141, 0.6726, 0.1406, 0.6584, 0.1377, 0.7784, 0.1558, 0.7566, 0.1507, 0.7569, 0.1519, 0.7766, 0.1574, 0.756, 0.1591, 0.7442, 0.1515, 0.7379, 0.1505, 0.7481, 0.1563, 0.6527, 0.1388, 0.6682, 0.1414, 0.6699, 0.141, 0.6554, 0.1384, 0.7781, 0.1522, 0.7541, 0.1489, 0.7566, 0.1507, 0.7784, 0.1558, 0.7633, 0.1604, 0.7491, 0.1524, 0.7442, 0.1515, 0.756, 0.1591, 0.6501, 0.1398, 0.6676, 0.142, 0.6682, 0.1414, 0.6527, 0.1388, 0.7715, 0.1453, 0.7497, 0.1467, 0.7541, 0.1489, 0.7781, 0.1522, 0.7689, 0.16, 0.753, 0.1527, 0.7491, 0.1524, 0.7633, 0.1604, 0.6482, 0.1416, 0.6681, 0.1427, 0.6676, 0.142, 0.6501, 0.1398, 0.7618, 0.1377, 0.743, 0.144, 0.7497, 0.1467, 0.7715, 0.1453, 0.649, 0.1449, 0.6708, 0.1437, 0.6681, 0.1427, 0.6482, 0.1416, 0.7488, 0.1312, 0.7347, 0.1416, 0.743, 0.144, 0.7618, 0.1377, 0.6573, 0.1482, 0.6756, 0.1446, 0.6708, 0.1437, 0.649, 0.1449, 0.7327, 0.1265, 0.7252, 0.1397, 0.7347, 0.1416, 0.7488, 0.1312, 0.6683, 0.151, 0.6819, 0.1452, 0.6756, 0.1446, 0.6573, 0.1482, 0.7155, 0.1246, 0.7151, 0.1386, 0.7252, 0.1397, 0.7327, 0.1265, 0.6807, 0.1531, 0.6895, 0.1461, 0.6819, 0.1452, 0.6683, 0.151, 0.699, 0.125, 0.7051, 0.1383, 0.7151, 0.1386, 0.7155, 0.1246, 0.6931, 0.1537, 0.6977, 0.1468, 0.6895, 0.1461, 0.6807, 0.1531, 0.6839, 0.1286, 0.6959, 0.1387, 0.7051, 0.1383, 0.699, 0.125, 0.7053, 0.1533, 0.7063, 0.1474, 0.6977, 0.1468, 0.6931, 0.1537, 0.6717, 0.1335, 0.6879, 0.1394, 0.6959, 0.1387, 0.6839, 0.1286, 0.7176, 0.1536, 0.7149, 0.1477, 0.7063, 0.1474, 0.7053, 0.1533, 0.6655, 0.1356, 0.6814, 0.1399, 0.6879, 0.1394, 0.6717, 0.1335, 0.7291, 0.1532, 0.7231, 0.1484, 0.7149, 0.1477, 0.7176, 0.1536, 0.6616, 0.1369, 0.6764, 0.1403, 0.6814, 0.1399, 0.6655, 0.1356, 0.7735, 0.1585, 0.7556, 0.1525, 0.753, 0.1527, 0.7689, 0.16, 0.7395, 0.1531, 0.7309, 0.1491, 0.7231, 0.1484, 0.7291, 0.1532, 0.6843, 0.1411, 0.7013, 0.1421, 0.7, 0.1428, 0.6808, 0.1415, 0.7497, 0.1467, 0.739, 0.1494, 0.743, 0.1499, 0.7541, 0.1489, 0.753, 0.1527, 0.744, 0.1485, 0.7411, 0.1475, 0.7491, 0.1524, 0.6681, 0.1427, 0.6785, 0.1419, 0.6772, 0.1423, 0.6676, 0.142, 0.743, 0.144, 0.7341, 0.1488, 0.739, 0.1494, 0.7497, 0.1467, 0.6708, 0.1437, 0.6808, 0.1415, 0.6785, 0.1419, 0.6681, 0.1427, 0.7347, 0.1416, 0.7281, 0.1481, 0.7341, 0.1488, 0.743, 0.144, 0.6756, 0.1446, 0.6843, 0.1411, 0.6808, 0.1415, 0.6708, 0.1437, 0.7252, 0.1397, 0.7214, 0.1475, 0.7281, 0.1481, 0.7347, 0.1416, 0.6819, 0.1452, 0.6892, 0.1412, 0.6843, 0.1411, 0.6756, 0.1446, 0.7151, 0.1386, 0.7143, 0.1469, 0.7214, 0.1475, 0.7252, 0.1397, 0.6895, 0.1461, 0.6948, 0.1411, 0.6892, 0.1412, 0.6819, 0.1452, 0.7051, 0.1383, 0.7072, 0.1464, 0.7143, 0.1469, 0.7151, 0.1386, 0.6977, 0.1468, 0.701, 0.1412, 0.6948, 0.1411, 0.6895, 0.1461, 0.6959, 0.1387, 0.7004, 0.1459, 0.7072, 0.1464, 0.7051, 0.1383, 0.7063, 0.1474, 0.7076, 0.1414, 0.701, 0.1412, 0.6977, 0.1468, 0.6879, 0.1394, 0.6942, 0.1455, 0.7004, 0.1459, 0.6959, 0.1387, 0.7149, 0.1477, 0.7143, 0.1422, 0.7076, 0.1414, 0.7063, 0.1474, 0.6814, 0.1399, 0.6889, 0.145, 0.6942, 0.1455, 0.6879, 0.1394, 0.7231, 0.1484, 0.7209, 0.1428, 0.7143, 0.1422, 0.7149, 0.1477, 0.6764, 0.1403, 0.6845, 0.1445, 0.6889, 0.145, 0.6814, 0.1399, 0.7556, 0.1525, 0.7457, 0.1492, 0.744, 0.1485, 0.753, 0.1527, 0.7309, 0.1491, 0.7269, 0.144, 0.7209, 0.1428, 0.7231, 0.1484, 0.6726, 0.1406, 0.6811, 0.1439, 0.6845, 0.1445, 0.6764, 0.1403, 0.7569, 0.1519, 0.7461, 0.1497, 0.7457, 0.1492, 0.7556, 0.1525, 0.7379, 0.1505, 0.7326, 0.1451, 0.7269, 0.144, 0.7309, 0.1491, 0.6699, 0.141, 0.6787, 0.1434, 0.6811, 0.1439, 0.6726, 0.1406, 0.7566, 0.1507, 0.7453, 0.15, 0.7461, 0.1497, 0.7569, 0.1519, 0.7442, 0.1515, 0.7372, 0.1464, 0.7326, 0.1451, 0.7379, 0.1505, 0.6682, 0.1414, 0.6774, 0.1428, 0.6787, 0.1434, 0.6699, 0.141, 0.7541, 0.1489, 0.743, 0.1499, 0.7453, 0.15, 0.7566, 0.1507, 0.7491, 0.1524, 0.7411, 0.1475, 0.7372, 0.1464, 0.7442, 0.1515, 0.7072, 0.141, 0.7095, 0.1421, 0.7086, 0.1424, 0.705, 0.1412, 0.7214, 0.1475, 0.7151, 0.1493, 0.7173, 0.1491, 0.7281, 0.1481, 0.6892, 0.1412, 0.703, 0.1416, 0.7013, 0.1421, 0.6843, 0.1411, 0.7143, 0.1469, 0.7127, 0.1493, 0.7151, 0.1493, 0.7214, 0.1475, 0.6948, 0.1411, 0.705, 0.1412, 0.703, 0.1416, 0.6892, 0.1412, 0.7072, 0.1464, 0.7103, 0.1492, 0.7127, 0.1493, 0.7143, 0.1469, 0.701, 0.1412, 0.7072, 0.141, 0.705, 0.1412, 0.6948, 0.1411, 0.7004, 0.1459, 0.7079, 0.1489, 0.7103, 0.1492, 0.7072, 0.1464, 0.7076, 0.1414, 0.7096, 0.1409, 0.7072, 0.141, 0.701, 0.1412, 0.6942, 0.1455, 0.7056, 0.1484, 0.7079, 0.1489, 0.7004, 0.1459, 0.7143, 0.1422, 0.7121, 0.141, 0.7096, 0.1409, 0.7076, 0.1414, 0.6889, 0.145, 0.7036, 0.1479, 0.7056, 0.1484, 0.6942, 0.1455, 0.7209, 0.1428, 0.7146, 0.1413, 0.7121, 0.141, 0.7143, 0.1422, 0.6845, 0.1445, 0.7018, 0.1473, 0.7036, 0.1479, 0.6889, 0.145, 0.7457, 0.1492, 0.7237, 0.1454, 0.7232, 0.1446, 0.744, 0.1485, 0.7269, 0.144, 0.7169, 0.1418, 0.7146, 0.1413, 0.7209, 0.1428, 0.6811, 0.1439, 0.7005, 0.1465, 0.7018, 0.1473, 0.6845, 0.1445, 0.7461, 0.1497, 0.7238, 0.1462, 0.7237, 0.1454, 0.7457, 0.1492, 0.7326, 0.1451, 0.719, 0.1423, 0.7169, 0.1418, 0.7269, 0.144, 0.6787, 0.1434, 0.6994, 0.1458, 0.7005, 0.1465, 0.6811, 0.1439, 0.7453, 0.15, 0.7234, 0.147, 0.7238, 0.1462, 0.7461, 0.1497, 0.7372, 0.1464, 0.7208, 0.143, 0.719, 0.1423, 0.7326, 0.1451, 0.6774, 0.1428, 0.6989, 0.145, 0.6994, 0.1458, 0.6787, 0.1434, 0.743, 0.1499, 0.7224, 0.1477, 0.7234, 0.147, 0.7453, 0.15, 0.7411, 0.1475, 0.7222, 0.1438, 0.7208, 0.143, 0.7372, 0.1464, 0.6772, 0.1423, 0.6988, 0.1442, 0.6989, 0.145, 0.6774, 0.1428, 0.739, 0.1494, 0.7211, 0.1483, 0.7224, 0.1477, 0.743, 0.1499, 0.744, 0.1485, 0.7232, 0.1446, 0.7222, 0.1438, 0.7411, 0.1475, 0.6785, 0.1419, 0.6992, 0.1435, 0.6988, 0.1442, 0.6772, 0.1423, 0.7341, 0.1488, 0.7193, 0.1488, 0.7211, 0.1483, 0.739, 0.1494, 0.6808, 0.1415, 0.7, 0.1428, 0.6992, 0.1435, 0.6785, 0.1419, 0.7281, 0.1481, 0.7173, 0.1491, 0.7193, 0.1488, 0.7341, 0.1488, 0.7079, 0.1489, 0.7099, 0.148, 0.7109, 0.1482, 0.7103, 0.1492, 0.7096, 0.1409, 0.7105, 0.142, 0.7095, 0.1421, 0.7072, 0.141, 0.7056, 0.1484, 0.7089, 0.1479, 0.7099, 0.148, 0.7079, 0.1489, 0.7121, 0.141, 0.7116, 0.1422, 0.7105, 0.142, 0.7096, 0.1409, 0.7036, 0.1479, 0.7081, 0.1474, 0.7089, 0.1479, 0.7056, 0.1484, 0.7146, 0.1413, 0.7126, 0.1422, 0.7116, 0.1422, 0.7121, 0.141, 0.7018, 0.1473, 0.7073, 0.147, 0.7081, 0.1474, 0.7036, 0.1479, 0.7237, 0.1454, 0.7164, 0.1449, 0.716, 0.1444, 0.7232, 0.1446, 0.7169, 0.1418, 0.7136, 0.1424, 0.7126, 0.1422, 0.7146, 0.1413, 0.7005, 0.1465, 0.7067, 0.1466, 0.7073, 0.147, 0.7018, 0.1473, 0.7238, 0.1462, 0.7163, 0.1455, 0.7164, 0.1449, 0.7237, 0.1454, 0.719, 0.1423, 0.7144, 0.1429, 0.7136, 0.1424, 0.7169, 0.1418, 0.6994, 0.1458, 0.7065, 0.146, 0.7067, 0.1466, 0.7005, 0.1465, 0.7234, 0.147, 0.7162, 0.1461, 0.7163, 0.1455, 0.7238, 0.1462, 0.7208, 0.143, 0.7152, 0.1433, 0.7144, 0.1429, 0.719, 0.1423, 0.6989, 0.145, 0.7061, 0.1455, 0.7065, 0.146, 0.6994, 0.1458, 0.7224, 0.1477, 0.7159, 0.1466, 0.7162, 0.1461, 0.7234, 0.147, 0.7222, 0.1438, 0.7159, 0.1438, 0.7152, 0.1433, 0.7208, 0.143, 0.6988, 0.1442, 0.7062, 0.1449, 0.7061, 0.1455, 0.6989, 0.145, 0.7211, 0.1483, 0.7154, 0.1471, 0.7159, 0.1466, 0.7224, 0.1477, 0.7232, 0.1446, 0.716, 0.1444, 0.7159, 0.1438, 0.7222, 0.1438, 0.6992, 0.1435, 0.7063, 0.1443, 0.7062, 0.1449, 0.6988, 0.1442, 0.7193, 0.1488, 0.7147, 0.1475, 0.7154, 0.1471, 0.7211, 0.1483, 0.7, 0.1428, 0.7066, 0.1438, 0.7063, 0.1443, 0.6992, 0.1435, 0.7173, 0.1491, 0.7139, 0.1479, 0.7147, 0.1475, 0.7193, 0.1488, 0.7013, 0.1421, 0.7071, 0.1432, 0.7066, 0.1438, 0.7, 0.1428, 0.7151, 0.1493, 0.7129, 0.1481, 0.7139, 0.1479, 0.7173, 0.1491, 0.703, 0.1416, 0.7077, 0.1428, 0.7071, 0.1432, 0.7013, 0.1421, 0.7127, 0.1493, 0.7119, 0.1482, 0.7129, 0.1481, 0.7151, 0.1493, 0.705, 0.1412, 0.7086, 0.1424, 0.7077, 0.1428, 0.703, 0.1416, 0.7103, 0.1492, 0.7109, 0.1482, 0.7119, 0.1482, 0.7127, 0.1493, 0.7164, 0.1446, 0.7164, 0.1454, 0.7162, 0.1462, 0.7158, 0.1469, 0.7153, 0.1475, 0.7146, 0.1481, 0.7138, 0.1486, 0.7128, 0.1489, 0.7118, 0.1491, 0.7107, 0.1491, 0.7098, 0.1489, 0.709, 0.1488, 0.708, 0.1483, 0.7072, 0.1476, 0.7067, 0.1468, 0.7064, 0.1463, 0.7062, 0.1458, 0.7062, 0.145, 0.7063, 0.1443, 0.7066, 0.1436, 0.7071, 0.1429, 0.7078, 0.1423, 0.7086, 0.1418, 0.7096, 0.1414, 0.7106, 0.1412, 0.7117, 0.1412, 0.7127, 0.1414, 0.7137, 0.1418, 0.7145, 0.1423, 0.7153, 0.1429, 0.7159, 0.1436, 0.7161, 0.1441, 0.7164, 0.1449, 0.7163, 0.1455, 0.7164, 0.1454, 0.7164, 0.1446, 0.7077, 0.1428, 0.7086, 0.1424, 0.7086, 0.1418, 0.7078, 0.1423, 0.7081, 0.1474, 0.7073, 0.147, 0.7072, 0.1476, 0.708, 0.1483, 0.4083, 0.1218, 0.3955, 0.1177, 0.3894, 0.1175, 0.3975, 0.1232, 0.3367, 0.09473, 0.3558, 0.09518, 0.3782, 0.09584, 0.3814, 0.1047, 0.2925, 0.1158, 0.3017, 0.116, 0.3171, 0.1015, 0.3782, 0.09584, 0.3794, 0.09704, 0.4, 0.09525, 0.4247, 0.09975, 0.4529, 0.1174, 0.5715, 0.07929, 0.3814, 0.1047, 0.275, 0.098, 0.2886, 0.1051, 0.2961, 0.1067, 0.2857, 0.1008, 0.3911, 0.1162, 0.363, 0.1163, 0.3491, 0.118, 0.3645, 0.1307, 0.2612, 0.08721, 0.275, 0.098, 0.2857, 0.1008, 0.2789, 0.08958, 0.4152, 0.1259, 0.4011, 0.1179, 0.3955, 0.1177, 0.4083, 0.1218, 0.3856, 0.1162, 0.3715, 0.1159, 0.363, 0.1163, 0.3911, 0.1162, 0.2546, 0.0878, 0.2656, 0.09672, 0.275, 0.098, 0.2612, 0.08721, 0.4304, 0.1257, 0.4057, 0.1165, 0.4011, 0.1179, 0.4152, 0.1259, 0.3872, 0.1187, 0.378, 0.1161, 0.3715, 0.1159, 0.3856, 0.1162, 0.2441, 0.09002, 0.2568, 0.09588, 0.2656, 0.09672, 0.2546, 0.0878, 0.4529, 0.1174, 0.4067, 0.1133, 0.4057, 0.1165, 0.4304, 0.1257, 0.3902, 0.1212, 0.3835, 0.1168, 0.378, 0.1161, 0.3872, 0.1187, 0.23, 0.08379, 0.2476, 0.09555, 0.2568, 0.09588, 0.2441, 0.09002, 0.4247, 0.09975, 0.3985, 0.1105, 0.4067, 0.1133, 0.4529, 0.1174, 0.3975, 0.1232, 0.3894, 0.1175, 0.3835, 0.1168, 0.3902, 0.1212, 0.2076, 0.08219, 0.2395, 0.09713, 0.2476, 0.09555, 0.23, 0.08379, 0.4, 0.09525, 0.3864, 0.1071, 0.3985, 0.1105, 0.4247, 0.09975, 0.1754, 0.09235, 0.237, 0.09953, 0.2395, 0.09713, 0.2076, 0.08219, 0.3794, 0.09704, 0.3734, 0.105, 0.3864, 0.1071, 0.4, 0.09525, 0.2102, 0.1159, 0.2469, 0.1064, 0.237, 0.09953, 0.1754, 0.09235, 0.3666, 0.09414, 0.3612, 0.104, 0.3734, 0.105, 0.3794, 0.09704, 0.2418, 0.1248, 0.2616, 0.1108, 0.2469, 0.1064, 0.2102, 0.1159, 0.3558, 0.09518, 0.349, 0.1042, 0.3612, 0.104, 0.3666, 0.09414, 0.2653, 0.1207, 0.2781, 0.1137, 0.2616, 0.1108, 0.2418, 0.1248, 0.3367, 0.09473, 0.3357, 0.1046, 0.349, 0.1042, 0.3558, 0.09518, 0.2887, 0.1329, 0.2964, 0.1172, 0.2781, 0.1137, 0.2653, 0.1207, 0.3171, 0.1015, 0.3221, 0.1057, 0.3357, 0.1046, 0.3367, 0.09473, 0.3141, 0.1373, 0.3145, 0.1193, 0.2964, 0.1172, 0.2887, 0.1329, 0.3017, 0.116, 0.3098, 0.1071, 0.3221, 0.1057, 0.3171, 0.1015, 0.3391, 0.1327, 0.3325, 0.1191, 0.3145, 0.1193, 0.3141, 0.1373, 0.2942, 0.09943, 0.2975, 0.1041, 0.3098, 0.1071, 0.3017, 0.116, 0.3645, 0.1307, 0.3491, 0.118, 0.3325, 0.1191, 0.3391, 0.1327, 0.2789, 0.08958, 0.2857, 0.1008, 0.2975, 0.1041, 0.2942, 0.09943, 0.2724, 0.1026, 0.2854, 0.1056, 0.2876, 0.1071, 0.2764, 0.1029, 0.4011, 0.1179, 0.3805, 0.1136, 0.3781, 0.1134, 0.3955, 0.1177, 0.3715, 0.1159, 0.3574, 0.1112, 0.3492, 0.1106, 0.363, 0.1163, 0.2656, 0.09672, 0.2821, 0.1037, 0.2886, 0.1051, 0.275, 0.098, 0.4057, 0.1165, 0.3813, 0.1134, 0.3805, 0.1136, 0.4011, 0.1179, 0.378, 0.1161, 0.3641, 0.1117, 0.3574, 0.1112, 0.3715, 0.1159, 0.2568, 0.09588, 0.2764, 0.1029, 0.2821, 0.1037, 0.2656, 0.09672, 0.4067, 0.1133, 0.3797, 0.1131, 0.3813, 0.1134, 0.4057, 0.1165, 0.3835, 0.1168, 0.3697, 0.1124, 0.3641, 0.1117, 0.378, 0.1161, 0.2476, 0.09555, 0.2724, 0.1026, 0.2764, 0.1029, 0.2568, 0.09588, 0.3985, 0.1105, 0.3755, 0.1128, 0.3797, 0.1131, 0.4067, 0.1133, 0.3894, 0.1175, 0.3743, 0.113, 0.3697, 0.1124, 0.3835, 0.1168, 0.2395, 0.09713, 0.2705, 0.1028, 0.2724, 0.1026, 0.2476, 0.09555, 0.3864, 0.1071, 0.3691, 0.1123, 0.3755, 0.1128, 0.3985, 0.1105, 0.237, 0.09953, 0.2717, 0.1033, 0.2705, 0.1028, 0.2395, 0.09713, 0.3734, 0.105, 0.3613, 0.1118, 0.3691, 0.1123, 0.3864, 0.1071, 0.2469, 0.1064, 0.2766, 0.1041, 0.2717, 0.1033, 0.237, 0.09953, 0.3612, 0.104, 0.3527, 0.1114, 0.3613, 0.1118, 0.3734, 0.105, 0.2616, 0.1108, 0.2843, 0.1052, 0.2766, 0.1041, 0.2469, 0.1064, 0.349, 0.1042, 0.3434, 0.1111, 0.3527, 0.1114, 0.3612, 0.104, 0.2781, 0.1137, 0.294, 0.1063, 0.2843, 0.1052, 0.2616, 0.1108, 0.3357, 0.1046, 0.3336, 0.1107, 0.3434, 0.1111, 0.349, 0.1042, 0.2964, 0.1172, 0.3051, 0.1073, 0.294, 0.1063, 0.2781, 0.1137, 0.3221, 0.1057, 0.3237, 0.1103, 0.3336, 0.1107, 0.3357, 0.1046, 0.3145, 0.1193, 0.3167, 0.1086, 0.3051, 0.1073, 0.2964, 0.1172, 0.3098, 0.1071, 0.3139, 0.1096, 0.3237, 0.1103, 0.3221, 0.1057, 0.3325, 0.1191, 0.3283, 0.1095, 0.3167, 0.1086, 0.3145, 0.1193, 0.2975, 0.1041, 0.3047, 0.1083, 0.3139, 0.1096, 0.3098, 0.1071, 0.3491, 0.118, 0.3393, 0.1101, 0.3283, 0.1095, 0.3325, 0.1191, 0.2857, 0.1008, 0.2961, 0.1067, 0.3047, 0.1083, 0.2975, 0.1041, 0.3955, 0.1177, 0.3781, 0.1134, 0.3743, 0.113, 0.3894, 0.1175, 0.363, 0.1163, 0.3492, 0.1106, 0.3393, 0.1101, 0.3491, 0.118, 0.29, 0.1019, 0.315, 0.1043, 0.3138, 0.1055, 0.2864, 0.1029, 0.3755, 0.1128, 0.3646, 0.1152, 0.3678, 0.1142, 0.3797, 0.1131, 0.3743, 0.113, 0.3652, 0.1094, 0.3615, 0.1081, 0.3697, 0.1124, 0.2705, 0.1028, 0.2849, 0.1042, 0.2854, 0.1056, 0.2724, 0.1026, 0.3691, 0.1123, 0.36, 0.1161, 0.3646, 0.1152, 0.3755, 0.1128, 0.2717, 0.1033, 0.2864, 0.1029, 0.2849, 0.1042, 0.2705, 0.1028, 0.3613, 0.1118, 0.3541, 0.1167, 0.36, 0.1161, 0.3691, 0.1123, 0.2766, 0.1041, 0.29, 0.1019, 0.2864, 0.1029, 0.2717, 0.1033, 0.3527, 0.1114, 0.3473, 0.1171, 0.3541, 0.1167, 0.3613, 0.1118, 0.2843, 0.1052, 0.2954, 0.1011, 0.29, 0.1019, 0.2766, 0.1041, 0.3434, 0.1111, 0.3398, 0.1171, 0.3473, 0.1171, 0.3527, 0.1114, 0.294, 0.1063, 0.3024, 0.1007, 0.2954, 0.1011, 0.2843, 0.1052, 0.3336, 0.1107, 0.3319, 0.1168, 0.3398, 0.1171, 0.3434, 0.1111, 0.3051, 0.1073, 0.3104, 0.1006, 0.3024, 0.1007, 0.294, 0.1063, 0.3237, 0.1103, 0.3239, 0.1161, 0.3319, 0.1168, 0.3336, 0.1107, 0.3167, 0.1086, 0.3191, 0.1012, 0.3104, 0.1006, 0.3051, 0.1073, 0.3139, 0.1096, 0.316, 0.1151, 0.3239, 0.1161, 0.3237, 0.1103, 0.3283, 0.1095, 0.3279, 0.102, 0.3191, 0.1012, 0.3167, 0.1086, 0.3047, 0.1083, 0.3086, 0.1138, 0.316, 0.1151, 0.3139, 0.1096, 0.3393, 0.1101, 0.3363, 0.103, 0.3279, 0.102, 0.3283, 0.1095, 0.2961, 0.1067, 0.3019, 0.1121, 0.3086, 0.1138, 0.3047, 0.1083, 0.3781, 0.1134, 0.3679, 0.1107, 0.3652, 0.1094, 0.3743, 0.113, 0.3492, 0.1106, 0.344, 0.1042, 0.3363, 0.103, 0.3393, 0.1101, 0.2886, 0.1051, 0.2961, 0.1104, 0.3019, 0.1121, 0.2961, 0.1067, 0.3805, 0.1136, 0.3693, 0.1119, 0.3679, 0.1107, 0.3781, 0.1134, 0.3574, 0.1112, 0.3509, 0.1055, 0.344, 0.1042, 0.3492, 0.1106, 0.2821, 0.1037, 0.2913, 0.1086, 0.2961, 0.1104, 0.2886, 0.1051, 0.3813, 0.1134, 0.3694, 0.1131, 0.3693, 0.1119, 0.3805, 0.1136, 0.3641, 0.1117, 0.3567, 0.1068, 0.3509, 0.1055, 0.3574, 0.1112, 0.2764, 0.1029, 0.2876, 0.1071, 0.2913, 0.1086, 0.2821, 0.1037, 0.3797, 0.1131, 0.3678, 0.1142, 0.3694, 0.1131, 0.3813, 0.1134, 0.3697, 0.1124, 0.3615, 0.1081, 0.3567, 0.1068, 0.3641, 0.1117, 0.3218, 0.1014, 0.3257, 0.1046, 0.3246, 0.105, 0.3191, 0.1022, 0.3473, 0.1171, 0.3356, 0.1162, 0.3381, 0.1155, 0.3541, 0.1167, 0.2954, 0.1011, 0.3168, 0.1031, 0.315, 0.1043, 0.29, 0.1019, 0.3398, 0.1171, 0.3326, 0.1162, 0.3356, 0.1162, 0.3473, 0.1171, 0.3024, 0.1007, 0.3191, 0.1022, 0.3168, 0.1031, 0.2954, 0.1011, 0.3319, 0.1168, 0.3296, 0.1159, 0.3326, 0.1162, 0.3398, 0.1171, 0.3104, 0.1006, 0.3218, 0.1014, 0.3191, 0.1022, 0.3024, 0.1007, 0.3239, 0.1161, 0.3265, 0.1155, 0.3296, 0.1159, 0.3319, 0.1168, 0.3191, 0.1012, 0.3248, 0.1016, 0.3218, 0.1014, 0.3104, 0.1006, 0.316, 0.1151, 0.3236, 0.1148, 0.3265, 0.1155, 0.3239, 0.1161, 0.3279, 0.102, 0.328, 0.1021, 0.3248, 0.1016, 0.3191, 0.1012, 0.3086, 0.1138, 0.3209, 0.114, 0.3236, 0.1148, 0.316, 0.1151, 0.3363, 0.103, 0.331, 0.1027, 0.328, 0.1021, 0.3279, 0.102, 0.3019, 0.1121, 0.3186, 0.113, 0.3209, 0.114, 0.3086, 0.1138, 0.3679, 0.1107, 0.3427, 0.109, 0.3415, 0.108, 0.3652, 0.1094, 0.344, 0.1042, 0.3339, 0.1036, 0.331, 0.1027, 0.3363, 0.103, 0.2961, 0.1104, 0.3168, 0.1118, 0.3186, 0.113, 0.3019, 0.1121, 0.3693, 0.1119, 0.3434, 0.1101, 0.3427, 0.109, 0.3679, 0.1107, 0.3509, 0.1055, 0.3364, 0.1045, 0.3339, 0.1036, 0.344, 0.1042, 0.2913, 0.1086, 0.3154, 0.1105, 0.3168, 0.1118, 0.2961, 0.1104, 0.3694, 0.1131, 0.3434, 0.1113, 0.3434, 0.1101, 0.3693, 0.1119, 0.3567, 0.1068, 0.3386, 0.1056, 0.3364, 0.1045, 0.3509, 0.1055, 0.2876, 0.1071, 0.3141, 0.1094, 0.3154, 0.1105, 0.2913, 0.1086, 0.3678, 0.1142, 0.3429, 0.1124, 0.3434, 0.1113, 0.3694, 0.1131, 0.3615, 0.1081, 0.3403, 0.1068, 0.3386, 0.1056, 0.3567, 0.1068, 0.2854, 0.1056, 0.3133, 0.1081, 0.3141, 0.1094, 0.2876, 0.1071, 0.3646, 0.1152, 0.3418, 0.1135, 0.3429, 0.1124, 0.3678, 0.1142, 0.3652, 0.1094, 0.3415, 0.108, 0.3403, 0.1068, 0.3615, 0.1081, 0.2849, 0.1042, 0.3132, 0.1069, 0.3133, 0.1081, 0.2854, 0.1056, 0.36, 0.1161, 0.3402, 0.1146, 0.3418, 0.1135, 0.3646, 0.1152, 0.2864, 0.1029, 0.3138, 0.1055, 0.3132, 0.1069, 0.2849, 0.1042, 0.3541, 0.1167, 0.3381, 0.1155, 0.3402, 0.1146, 0.36, 0.1161, 0.3265, 0.1155, 0.3276, 0.1133, 0.3289, 0.1135, 0.3296, 0.1159, 0.3248, 0.1016, 0.327, 0.1045, 0.3257, 0.1046, 0.3218, 0.1014, 0.3236, 0.1148, 0.3264, 0.1129, 0.3276, 0.1133, 0.3265, 0.1155, 0.328, 0.1021, 0.3283, 0.1046, 0.327, 0.1045, 0.3248, 0.1016, 0.3209, 0.114, 0.3253, 0.1124, 0.3264, 0.1129, 0.3236, 0.1148, 0.331, 0.1027, 0.3296, 0.1048, 0.3283, 0.1046, 0.328, 0.1021, 0.3186, 0.113, 0.3243, 0.1118, 0.3253, 0.1124, 0.3209, 0.114, 0.3427, 0.109, 0.3346, 0.1087, 0.3341, 0.108, 0.3415, 0.108, 0.3339, 0.1036, 0.3308, 0.1053, 0.3296, 0.1048, 0.331, 0.1027, 0.3168, 0.1118, 0.3236, 0.1111, 0.3243, 0.1118, 0.3186, 0.113, 0.3434, 0.1101, 0.3349, 0.1095, 0.3346, 0.1087, 0.3427, 0.109, 0.3364, 0.1045, 0.3319, 0.1058, 0.3308, 0.1053, 0.3339, 0.1036, 0.3154, 0.1105, 0.323, 0.1103, 0.3236, 0.1111, 0.3168, 0.1118, 0.3434, 0.1113, 0.3349, 0.1103, 0.3349, 0.1095, 0.3434, 0.1101, 0.3386, 0.1056, 0.3328, 0.1065, 0.3319, 0.1058, 0.3364, 0.1045, 0.3141, 0.1094, 0.3225, 0.1095, 0.323, 0.1103, 0.3154, 0.1105, 0.3429, 0.1124, 0.3346, 0.1111, 0.3349, 0.1103, 0.3434, 0.1113, 0.3403, 0.1068, 0.3336, 0.1072, 0.3328, 0.1065, 0.3386, 0.1056, 0.3133, 0.1081, 0.3222, 0.1087, 0.3225, 0.1095, 0.3141, 0.1094, 0.3418, 0.1135, 0.3341, 0.1118, 0.3346, 0.1111, 0.3429, 0.1124, 0.3415, 0.108, 0.3341, 0.108, 0.3336, 0.1072, 0.3403, 0.1068, 0.3132, 0.1069, 0.3221, 0.1079, 0.3222, 0.1087, 0.3133, 0.1081, 0.3402, 0.1146, 0.3333, 0.1124, 0.3341, 0.1118, 0.3418, 0.1135, 0.3138, 0.1055, 0.3223, 0.107, 0.3221, 0.1079, 0.3132, 0.1069, 0.3381, 0.1155, 0.3325, 0.113, 0.3333, 0.1124, 0.3402, 0.1146, 0.315, 0.1043, 0.3228, 0.1062, 0.3223, 0.107, 0.3138, 0.1055, 0.3356, 0.1162, 0.3315, 0.1135, 0.3325, 0.113, 0.3381, 0.1155, 0.3168, 0.1031, 0.3236, 0.1055, 0.3228, 0.1062, 0.315, 0.1043, 0.3326, 0.1162, 0.3302, 0.1135, 0.3315, 0.1135, 0.3356, 0.1162, 0.3191, 0.1022, 0.3246, 0.105, 0.3236, 0.1055, 0.3168, 0.1031, 0.3296, 0.1159, 0.3289, 0.1135, 0.3302, 0.1135, 0.3326, 0.1162, 0.3349, 0.1084, 0.3351, 0.1095, 0.335, 0.1106, 0.3346, 0.1117, 0.334, 0.1127, 0.3332, 0.1132, 0.3325, 0.1138, 0.3312, 0.1143, 0.3301, 0.1144, 0.3291, 0.1145, 0.3277, 0.1143, 0.3265, 0.1139, 0.3253, 0.1133, 0.3243, 0.1126, 0.3235, 0.1118, 0.3228, 0.1109, 0.3223, 0.1099, 0.3221, 0.1088, 0.3221, 0.1077, 0.3224, 0.1067, 0.323, 0.1057, 0.3238, 0.1048, 0.325, 0.104, 0.326, 0.1038, 0.3269, 0.1037, 0.3283, 0.1037, 0.3296, 0.1039, 0.3308, 0.1044, 0.3319, 0.1049, 0.3329, 0.1056, 0.3336, 0.1064, 0.3344, 0.1074, 8.068e-05, 8.068e-05, 0.1754, 0.09235, 0.2076, 0.08219, 0.23, 0.08379, 0.2441, 0.09002, 0.2546, 0.0878, 0.2612, 0.08721, 0.2789, 0.08958, 0.2942, 0.09943, 0.3017, 0.116, 0.2925, 0.1158, 0.2271, 0.08789, 0.3221, 0.1079, 0.3223, 0.107, 0.3224, 0.1067, 0.3221, 0.1077, 0.3319, 0.1058, 0.3328, 0.1065, 0.3329, 0.1056, 0.3319, 0.1049, 0.3325, 0.113, 0.3315, 0.1135, 0.3312, 0.1143, 0.3325, 0.1138, 0.493, 0.1294, 0.5715, 0.07929, 0.4529, 0.1174, 0.4304, 0.1257, 0.4152, 0.1259, 0.4083, 0.1218, 0.3975, 0.1232, 0.3902, 0.1212, 0.3872, 0.1187, 0.3856, 0.1162, 0.3911, 0.1162, 0.1754, 0.09235, 8.068e-05, 8.068e-05, 0.493, 0.1294, 0.3911, 0.1162, 0.3645, 0.1307, 0.3391, 0.1327, 0.3141, 0.1373, 0.2887, 0.1329, 0.2653, 0.1207, 0.2418, 0.1248, 0.2102, 0.1159, 0.03615, 0.3085, 0.06667, 0.2978, 0.07205, 0.3085, 0.06667, 0.2978, 0.03615, 0.3085, 0.06346, 0.2862, 0.07221, 0.2862, 0.07221, 0.2864, 0.08423, 0.2864, 0.08423, 0.2862, 0.08423, 0.2862, 0.08423, 0.2864, 0.09625, 0.2864, 0.09624, 0.2862, 0.07221, 0.2864, 0.08423, 0.2864, 0.08426, 0.3137, 0.07229, 0.3136, 0.08423, 0.2864, 0.09625, 0.2864, 0.09622, 0.3136, 0.08426, 0.3137, 0.3065, 0.2838, 0.3041, 0.2956, 0.2679, 0.2809, 0.3065, 0.2718, 0.2679, 0.2809, 0.2884, 0.2513, 0.3065, 0.2718, 0.2679, 0.2809, 0.3041, 0.2956, 0.2829, 0.3128, 0.1147, 0.2513, 0.1506, 0.2513, 0.2118, 0.2757, 0.1961, 0.2748, 0.1405, 0.2721, 0.1147, 0.2513, 0.1961, 0.2748, 0.1964, 0.2752, 0.1961, 0.2748, 0.2118, 0.2757, 0.1964, 0.2752, 0.1964, 0.2752, 0.16, 0.2693, 0.1405, 0.2721, 0.2118, 0.2757, 0.1506, 0.2513, 0.165, 0.2709, 0.1964, 0.2752, 0.2118, 0.2757, 0.2291, 0.286, 0.205, 0.2725, 0.205, 0.2725, 0.2291, 0.286, 0.165, 0.2709, 0.16, 0.2693, 0.165, 0.2709, 0.2291, 0.286, 0.2118, 0.2757, 0.205, 0.2725, 0.16, 0.2693, 0.1964, 0.2752, 8.068e-05, 0.3085, 0.0306, 0.2978, 0.03598, 0.3085, 0.0306, 0.2978, 8.068e-05, 0.3085, 0.0274, 0.2862, 0.7151, 0.1038, 0.7424, 0.1039, 0.7528, 0.0416, 0.7238, 0.038, 0.7424, 0.1039, 0.7699, 0.113, 0.7818, 0.04701, 0.7528, 0.0416, 0.2678, 0.2838, 0.2654, 0.2956, 0.2292, 0.2809, 0.2678, 0.2718, 0.2292, 0.2809, 0.2496, 0.2513, 0.2678, 0.2718, 0.2292, 0.2809, 0.2654, 0.2956, 0.2442, 0.3128, 8.068e-05, 0.2513, 0.03598, 0.2513, 0.09718, 0.2757, 0.08157, 0.2748, 0.02594, 0.2721, 8.068e-05, 0.2513, 0.08157, 0.2748, 0.08184, 0.2752, 0.08157, 0.2748, 0.09718, 0.2757, 0.08184, 0.2752, 0.08184, 0.2752, 0.04547, 0.2693, 0.02594, 0.2721, 0.09718, 0.2757, 0.03598, 0.2513, 0.05044, 0.2709, 0.08184, 0.2752, 0.09718, 0.2757, 0.1145, 0.286, 0.09047, 0.2725, 0.09047, 0.2725, 0.1145, 0.286, 0.05044, 0.2709, 0.04547, 0.2693, 0.05044, 0.2709, 0.1145, 0.286, 0.09718, 0.2757, 0.09047, 0.2725, 0.04547, 0.2693, 0.08184, 0.2752, 0.7857, 0.1277, 0.7699, 0.113, 0.7488, 0.1312, 0.7618, 0.1377, 0.7699, 0.113, 0.7424, 0.1039, 0.7327, 0.1265, 0.7488, 0.1312, 0.7424, 0.1039, 0.7151, 0.1038, 0.7155, 0.1246, 0.7327, 0.1265, 0.7151, 0.1038, 0.6904, 0.1055, 0.699, 0.125, 0.7155, 0.1246, 0.6663, 0.1139, 0.6904, 0.1055, 0.7151, 0.1038, 0.7126, 0.1225, 0.7818, 0.1223, 0.5715, 0.07929, 0.6404, 0.1332, 0.7982, 0.1435, 0.8108, 0.1663, 0.898, 0.1997, 0.7818, 0.1223, 0.7783, 0.1241, 0.7699, 0.113, 0.7857, 0.1277])
me_circle.materials.append(mat_metal_alum)
me_circle.materials.append(mat_quartzpolishedwhite001_col_1k)
me_circle.materials.append(mat_white)
me_circle.use_remesh_preserve_volume = False
me_circle.use_remesh_preserve_attributes = False
me_circle.use_mirror_vertex_groups = False
me_circle.update()

# ---- objects
ob_circle = bpy.data.objects.new('Circle', me_circle)
ob_lamp = bpy.data.objects.new('Lamp', light_lamp)
ob_camera = bpy.data.objects.new('Camera', cam_camera)

# ---- transforms, parenting, visibility, modifiers, constraints
ob_circle.location = (0.7495, -0.4621, 1.756)
ob_circle.scale = (0.6845, 0.6845, 0.6845)
ob_circle.lineart.crease_threshold = 0.0
ob_lamp.location = (0.3471, -0.06443, 3.614)
ob_lamp.rotation_euler = (0.6503, 0.05522, 1.866)
ob_lamp.lock_rotations_4d = False
ob_lamp.empty_display_type = 'ARROWS'
ob_lamp.color = (0.0, 0.0, 0.0, 0.0)
ob_lamp.lineart.crease_threshold = 0.0
ob_camera.location = (7.481, -6.508, 5.344)
ob_camera.rotation_euler = (1.109, 0.0, 0.8149)
ob_camera.lock_rotations_4d = False
ob_camera.empty_display_type = 'ARROWS'
ob_camera.color = (0.0, 0.0, 0.0, 0.0)
ob_camera.display_type = 'WIRE'
ob_camera.lineart.crease_threshold = 0.0

# ---- collection membership
col_collection_1.objects.link(ob_circle)
col_collection_1.objects.link(ob_lamp)
col_collection_1.objects.link(ob_camera)

# ---- scene / render settings (as saved in the file)
scene.camera = ob_camera
scene.frame_start = 1; scene.frame_end = 250; scene.frame_set(1)
scene.render.engine = 'BLENDER_EEVEE_NEXT'
scene.render.resolution_percentage = 50
scene.render.dither_intensity = 0.0
scene.cycles.use_denoising = False
scene.cycles.samples = 128
scene.cycles.sampling_pattern = 'TABULATED_SOBOL'
scene.cycles.use_adaptive_sampling = False
scene.cycles.use_light_tree = False
scene.cycles.blur_glossy = 0.0
scene.cycles.sample_clamp_indirect = 0.0
scene.view_settings.view_transform = 'Standard'
bpy.context.view_layer.update()
